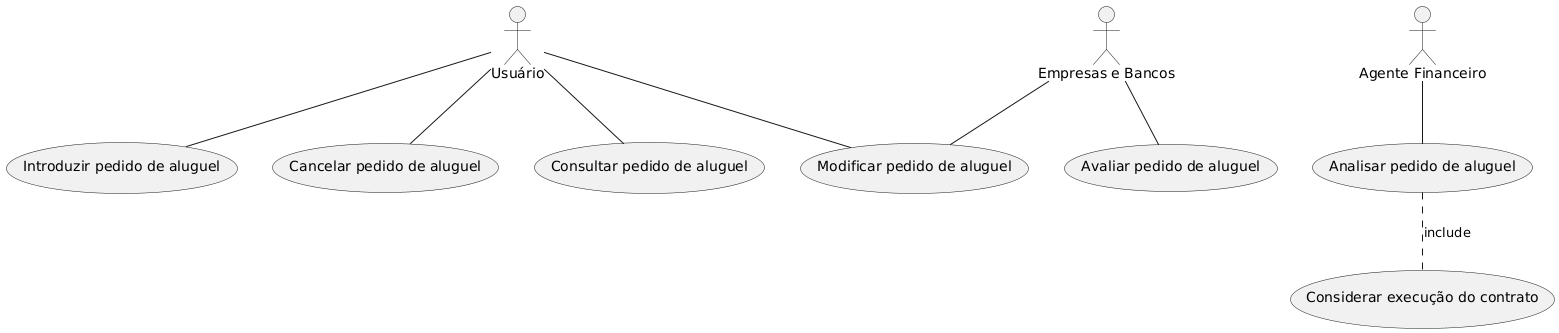

The diagram above was rendered by PlantUML. Its source (embedded in the PNG):
@startuml
:Usuário: as U
:Empresas e Bancos: as EB
:Agente Financeiro: as AF

(Introduzir pedido de aluguel) as IntroPedido
(Cancelar pedido de aluguel) as CancelarPedido
(Consultar pedido de aluguel) as ConsultarPedido
(Modificar pedido de aluguel) as ModificarPedido

(Avaliar pedido de aluguel) as AvaliarPedido

(Analisar pedido de aluguel) as AnalisarPedido

(Considerar execução do contrato) as ConsultarViabilidade

U -- IntroPedido
U -- CancelarPedido
U -- ConsultarPedido
U -- ModificarPedido
EB -- ModificarPedido
EB -- AvaliarPedido
AF --  AnalisarPedido
AnalisarPedido .. ConsultarViabilidade : include
@enduml